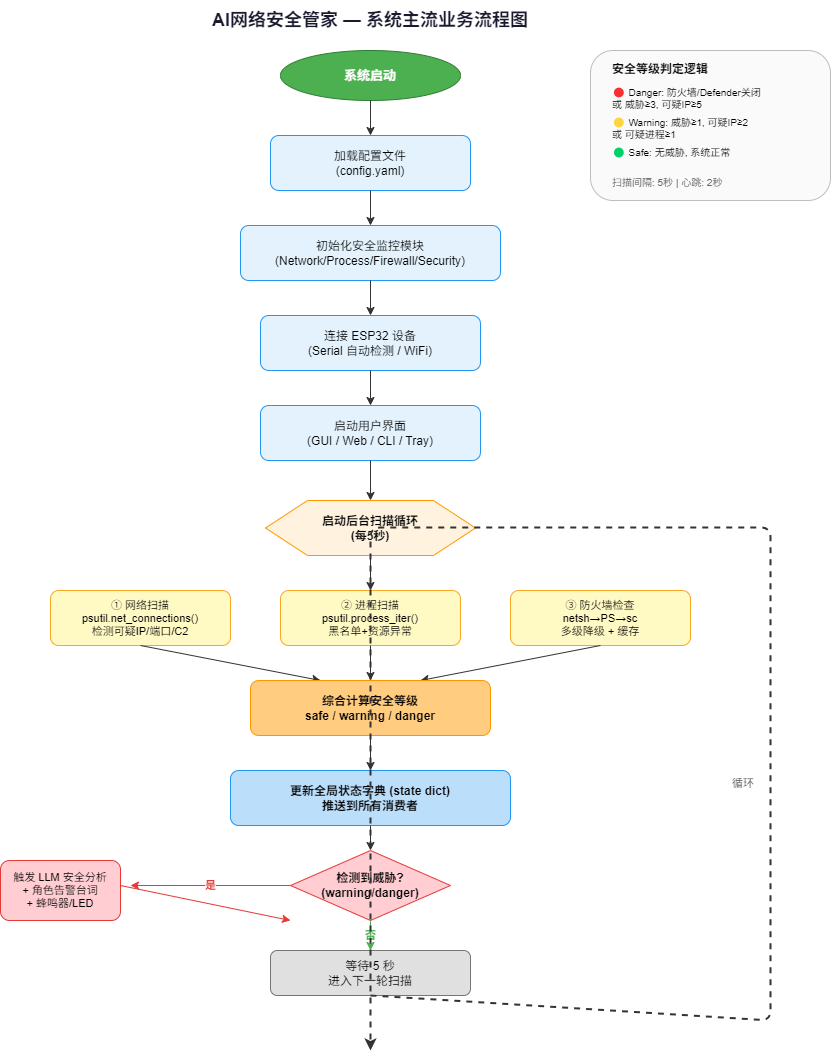

The diagram above was exported from draw.io. Its source (the exported page's mxGraphModel, read from the mxfile embedded in the PNG):
<mxGraphModel dx="1276" dy="606" grid="1" gridSize="10" guides="1" tooltips="1" connect="1" arrows="1" fold="1" page="1" pageScale="1" pageWidth="1000" pageHeight="1100" math="0" shadow="0">
  <root>
    <mxCell id="0" />
    <mxCell id="1" parent="0" />
    <mxCell id="title" value="AI网络安全管家 — 系统主流业务流程图" style="text;html=1;strokeColor=none;fillColor=none;align=center;verticalAlign=middle;whiteSpace=wrap;fontSize=18;fontStyle=1;fontColor=#1a1a2e;" parent="1" vertex="1">
      <mxGeometry x="200" y="10" width="600" height="40" as="geometry" />
    </mxCell>
    <mxCell id="start" value="系统启动" style="ellipse;whiteSpace=wrap;html=1;fillColor=#4caf50;strokeColor=#2e7d32;fontColor=#fff;fontSize=13;fontStyle=1;" parent="1" vertex="1">
      <mxGeometry x="410" y="60" width="180" height="50" as="geometry" />
    </mxCell>
    <mxCell id="a1" style="endArrow=classic;html=1;strokeColor=#333;" parent="1" edge="1">
      <mxGeometry relative="1" as="geometry">
        <mxPoint x="500" y="110" as="sourcePoint" />
        <mxPoint x="500" y="145" as="targetPoint" />
      </mxGeometry>
    </mxCell>
    <mxCell id="load_config" value="加载配置文件&#10;(config.yaml)" style="rounded=1;whiteSpace=wrap;html=1;fillColor=#e3f2fd;strokeColor=#2196f3;fontSize=12;" parent="1" vertex="1">
      <mxGeometry x="400" y="145" width="200" height="55" as="geometry" />
    </mxCell>
    <mxCell id="a2" style="endArrow=classic;html=1;strokeColor=#333;" parent="1" edge="1">
      <mxGeometry relative="1" as="geometry">
        <mxPoint x="500" y="200" as="sourcePoint" />
        <mxPoint x="500" y="235" as="targetPoint" />
      </mxGeometry>
    </mxCell>
    <mxCell id="init_modules" value="初始化安全监控模块&#10;(Network/Process/Firewall/Security)" style="rounded=1;whiteSpace=wrap;html=1;fillColor=#e3f2fd;strokeColor=#2196f3;fontSize=12;" parent="1" vertex="1">
      <mxGeometry x="370" y="235" width="260" height="55" as="geometry" />
    </mxCell>
    <mxCell id="a3" style="endArrow=classic;html=1;strokeColor=#333;" parent="1" edge="1">
      <mxGeometry relative="1" as="geometry">
        <mxPoint x="500" y="290" as="sourcePoint" />
        <mxPoint x="500" y="325" as="targetPoint" />
      </mxGeometry>
    </mxCell>
    <mxCell id="connect_esp" value="连接 ESP32 设备&#10;(Serial 自动检测 / WiFi)" style="rounded=1;whiteSpace=wrap;html=1;fillColor=#e3f2fd;strokeColor=#2196f3;fontSize=12;" parent="1" vertex="1">
      <mxGeometry x="390" y="325" width="220" height="55" as="geometry" />
    </mxCell>
    <mxCell id="a4" style="endArrow=classic;html=1;strokeColor=#333;" parent="1" edge="1">
      <mxGeometry relative="1" as="geometry">
        <mxPoint x="500" y="380" as="sourcePoint" />
        <mxPoint x="500" y="415" as="targetPoint" />
      </mxGeometry>
    </mxCell>
    <mxCell id="start_ui" value="启动用户界面&#10;(GUI / Web / CLI / Tray)" style="rounded=1;whiteSpace=wrap;html=1;fillColor=#e3f2fd;strokeColor=#2196f3;fontSize=12;" parent="1" vertex="1">
      <mxGeometry x="390" y="415" width="220" height="55" as="geometry" />
    </mxCell>
    <mxCell id="a5" style="endArrow=classic;html=1;strokeColor=#333;" parent="1" edge="1">
      <mxGeometry relative="1" as="geometry">
        <mxPoint x="500" y="470" as="sourcePoint" />
        <mxPoint x="500" y="510" as="targetPoint" />
      </mxGeometry>
    </mxCell>
    <mxCell id="loop_begin" value="启动后台扫描循环&#10;(每5秒)" style="shape=hexagon;perimeter=hexagonPerimeter2;whiteSpace=wrap;html=1;fillColor=#fff3e0;strokeColor=#ff9800;fontSize=12;fontStyle=1;size=0.2;" parent="1" vertex="1">
      <mxGeometry x="395" y="510" width="210" height="55" as="geometry" />
    </mxCell>
    <mxCell id="a6" style="endArrow=classic;html=1;strokeColor=#333;" parent="1" edge="1">
      <mxGeometry relative="1" as="geometry">
        <mxPoint x="500" y="565" as="sourcePoint" />
        <mxPoint x="500" y="600" as="targetPoint" />
      </mxGeometry>
    </mxCell>
    <mxCell id="scan1" value="① 网络扫描&#10;psutil.net_connections()&#10;检测可疑IP/端口/C2" style="rounded=1;whiteSpace=wrap;html=1;fillColor=#fff9c4;strokeColor=#f9a825;fontSize=11;" parent="1" vertex="1">
      <mxGeometry x="180" y="600" width="180" height="55" as="geometry" />
    </mxCell>
    <mxCell id="scan2" value="② 进程扫描&#10;psutil.process_iter()&#10;黑名单+资源异常" style="rounded=1;whiteSpace=wrap;html=1;fillColor=#fff9c4;strokeColor=#f9a825;fontSize=11;" parent="1" vertex="1">
      <mxGeometry x="410" y="600" width="180" height="55" as="geometry" />
    </mxCell>
    <mxCell id="scan3" value="③ 防火墙检查&#10;netsh→PS→sc&#10;多级降级 + 缓存" style="rounded=1;whiteSpace=wrap;html=1;fillColor=#fff9c4;strokeColor=#f9a825;fontSize=11;" parent="1" vertex="1">
      <mxGeometry x="640" y="600" width="180" height="55" as="geometry" />
    </mxCell>
    <mxCell id="a7" style="endArrow=classic;html=1;strokeColor=#333;" parent="1" edge="1">
      <mxGeometry relative="1" as="geometry">
        <mxPoint x="270" y="655" as="sourcePoint" />
        <mxPoint x="450" y="690" as="targetPoint" />
      </mxGeometry>
    </mxCell>
    <mxCell id="a8" style="endArrow=classic;html=1;strokeColor=#333;" parent="1" edge="1">
      <mxGeometry relative="1" as="geometry">
        <mxPoint x="500" y="655" as="sourcePoint" />
        <mxPoint x="500" y="690" as="targetPoint" />
      </mxGeometry>
    </mxCell>
    <mxCell id="a9" style="endArrow=classic;html=1;strokeColor=#333;" parent="1" edge="1">
      <mxGeometry relative="1" as="geometry">
        <mxPoint x="730" y="655" as="sourcePoint" />
        <mxPoint x="550" y="690" as="targetPoint" />
      </mxGeometry>
    </mxCell>
    <mxCell id="calculate" value="综合计算安全等级&#10;safe / warning / danger" style="rounded=1;whiteSpace=wrap;html=1;fillColor=#ffcc80;strokeColor=#ff9800;fontSize=12;fontStyle=1;" parent="1" vertex="1">
      <mxGeometry x="380" y="690" width="240" height="55" as="geometry" />
    </mxCell>
    <mxCell id="a10" style="endArrow=classic;html=1;strokeColor=#333;" parent="1" edge="1">
      <mxGeometry relative="1" as="geometry">
        <mxPoint x="500" y="745" as="sourcePoint" />
        <mxPoint x="500" y="780" as="targetPoint" />
      </mxGeometry>
    </mxCell>
    <mxCell id="update_state" value="更新全局状态字典 (state dict)&#10;推送到所有消费者" style="rounded=1;whiteSpace=wrap;html=1;fillColor=#bbdefb;strokeColor=#2196f3;fontSize=12;fontStyle=1;" parent="1" vertex="1">
      <mxGeometry x="360" y="780" width="280" height="55" as="geometry" />
    </mxCell>
    <mxCell id="a11" style="endArrow=classic;html=1;strokeColor=#333;" parent="1" edge="1">
      <mxGeometry relative="1" as="geometry">
        <mxPoint x="500" y="835" as="sourcePoint" />
        <mxPoint x="500" y="860" as="targetPoint" />
      </mxGeometry>
    </mxCell>
    <mxCell id="threat_check" value="检测到威胁?&#10;(warning/danger)" style="rhombus;whiteSpace=wrap;html=1;fillColor=#ffcdd2;strokeColor=#e53935;fontSize=12;fontStyle=1;" parent="1" vertex="1">
      <mxGeometry x="420" y="860" width="160" height="70" as="geometry" />
    </mxCell>
    <mxCell id="a12" value="是" style="endArrow=classic;html=1;strokeColor=#e53935;fontStyle=1;fontColor=#e53935;" parent="1" edge="1">
      <mxGeometry relative="1" as="geometry">
        <mxPoint x="420" y="895" as="sourcePoint" />
        <mxPoint x="260" y="895" as="targetPoint" />
      </mxGeometry>
    </mxCell>
    <mxCell id="llm_analysis" value="触发 LLM 安全分析&#10;+ 角色告警台词&#10;+ 蜂鸣器/LED" style="rounded=1;whiteSpace=wrap;html=1;fillColor=#ffcdd2;strokeColor=#e53935;fontSize=11;" parent="1" vertex="1">
      <mxGeometry x="130" y="870" width="120" height="60" as="geometry" />
    </mxCell>
    <mxCell id="a13" style="endArrow=classic;html=1;strokeColor=#e53935;" parent="1" edge="1">
      <mxGeometry relative="1" as="geometry">
        <mxPoint x="250" y="895" as="sourcePoint" />
        <mxPoint x="420" y="930" as="targetPoint" />
      </mxGeometry>
    </mxCell>
    <mxCell id="a14" value="否" style="endArrow=classic;html=1;strokeColor=#4caf50;fontStyle=1;fontColor=#4caf50;" parent="1" edge="1">
      <mxGeometry relative="1" as="geometry">
        <mxPoint x="500" y="930" as="sourcePoint" />
        <mxPoint x="500" y="960" as="targetPoint" />
      </mxGeometry>
    </mxCell>
    <mxCell id="sleep" value="等待 5 秒&#10;进入下一轮扫描" style="rounded=1;whiteSpace=wrap;html=1;fillColor=#e0e0e0;strokeColor=#757575;fontSize=12;" parent="1" vertex="1">
      <mxGeometry x="400" y="960" width="200" height="45" as="geometry" />
    </mxCell>
    <mxCell id="a15" style="endArrow=classic;html=1;strokeColor=#333;strokeWidth=2;dashed=1;" parent="1" edge="1">
      <mxGeometry relative="1" as="geometry">
        <mxPoint x="500" y="1005" as="sourcePoint" />
        <mxPoint x="500" y="1060" as="targetPoint" />
        <Array as="points">
          <mxPoint x="900" y="1030" />
          <mxPoint x="900" y="537" />
          <mxPoint x="500" y="537" />
        </Array>
      </mxGeometry>
    </mxCell>
    <mxCell id="loop_label" value="循环" style="text;html=1;strokeColor=none;fillColor=none;fontSize=11;fontColor=#666;" parent="1" vertex="1">
      <mxGeometry x="860" y="780" width="40" height="20" as="geometry" />
    </mxCell>
    <mxCell id="legend" value="" style="rounded=1;whiteSpace=wrap;html=1;fillColor=#fafafa;strokeColor=#bdbdbd;" parent="1" vertex="1">
      <mxGeometry x="720" y="60" width="240" height="150" as="geometry" />
    </mxCell>
    <mxCell id="legend_title" value="安全等级判定逻辑" style="text;html=1;strokeColor=none;fillColor=none;fontSize=12;fontStyle=1;" parent="1" vertex="1">
      <mxGeometry x="740" y="65" width="200" height="20" as="geometry" />
    </mxCell>
    <mxCell id="leg1" value="🔴 Danger: 防火墙/Defender关闭&#10;或 威胁≥3, 可疑IP≥5" style="text;html=1;strokeColor=none;fillColor=none;fontSize=10;align=left;" parent="1" vertex="1">
      <mxGeometry x="740" y="90" width="200" height="30" as="geometry" />
    </mxCell>
    <mxCell id="leg2" value="🟡 Warning: 威胁≥1, 可疑IP≥2&#10;或 可疑进程≥1" style="text;html=1;strokeColor=none;fillColor=none;fontSize=10;align=left;" parent="1" vertex="1">
      <mxGeometry x="740" y="120" width="200" height="30" as="geometry" />
    </mxCell>
    <mxCell id="leg3" value="🟢 Safe: 无威胁, 系统正常" style="text;html=1;strokeColor=none;fillColor=none;fontSize=10;align=left;" parent="1" vertex="1">
      <mxGeometry x="740" y="150" width="200" height="25" as="geometry" />
    </mxCell>
    <mxCell id="leg4" value="扫描间隔: 5秒 | 心跳: 2秒" style="text;html=1;strokeColor=none;fillColor=none;fontSize=10;align=left;fontColor=#666;" parent="1" vertex="1">
      <mxGeometry x="740" y="180" width="200" height="20" as="geometry" />
    </mxCell>
  </root>
</mxGraphModel>